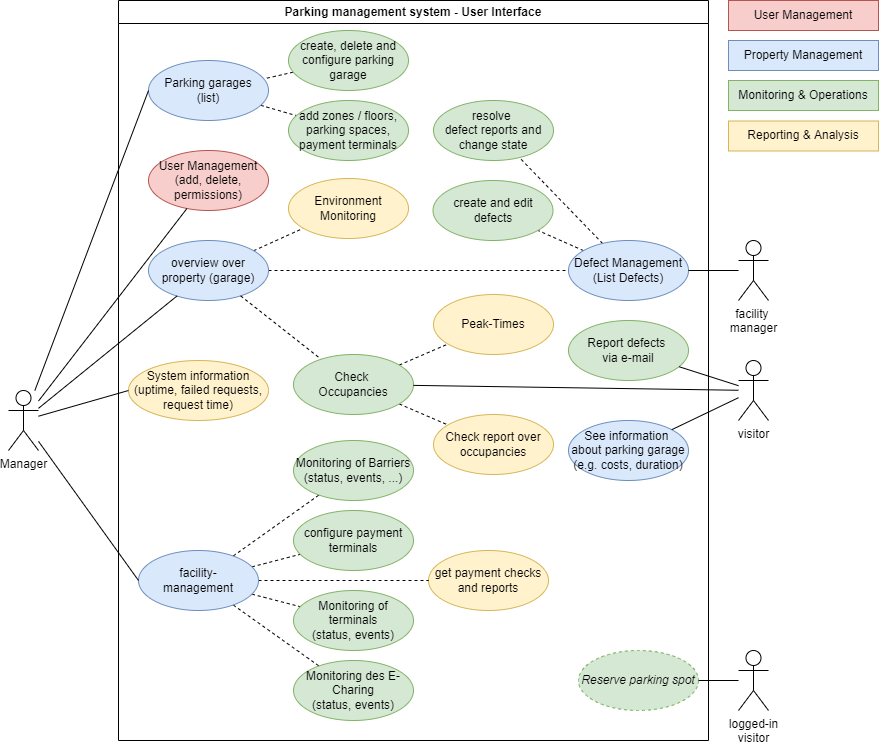

The diagram above was exported from draw.io. Its source (the exported page's mxGraphModel, read from the mxfile embedded in the PNG):
<mxGraphModel dx="1673" dy="-1419" grid="1" gridSize="10" guides="1" tooltips="1" connect="1" arrows="1" fold="1" page="1" pageScale="1" pageWidth="1169" pageHeight="827" math="0" shadow="0">
  <root>
    <mxCell id="0" />
    <mxCell id="1" parent="0" />
    <mxCell id="2" value="User Management&lt;br&gt;" style="rounded=0;whiteSpace=wrap;html=1;fillColor=#f8cecc;strokeColor=#b85450;" vertex="1" parent="1">
      <mxGeometry x="760" y="2540" width="150" height="30" as="geometry" />
    </mxCell>
    <mxCell id="3" value="Property Management" style="rounded=0;whiteSpace=wrap;html=1;fillColor=#dae8fc;strokeColor=#6c8ebf;" vertex="1" parent="1">
      <mxGeometry x="760" y="2580" width="150" height="30" as="geometry" />
    </mxCell>
    <mxCell id="4" value="Monitoring &amp;amp; Operations" style="rounded=0;whiteSpace=wrap;html=1;fillColor=#d5e8d4;strokeColor=#82b366;" vertex="1" parent="1">
      <mxGeometry x="760" y="2620" width="150" height="30" as="geometry" />
    </mxCell>
    <mxCell id="5" value="Reporting &amp;amp; Analysis" style="rounded=0;whiteSpace=wrap;html=1;fillColor=#fff2cc;strokeColor=#d6b656;" vertex="1" parent="1">
      <mxGeometry x="760" y="2660.5" width="150" height="30" as="geometry" />
    </mxCell>
    <mxCell id="6" value="Parking management system - User Interface" style="swimlane;whiteSpace=wrap;html=1;" vertex="1" parent="1">
      <mxGeometry x="150" y="2540" width="590" height="740" as="geometry" />
    </mxCell>
    <mxCell id="7" style="rounded=0;orthogonalLoop=1;jettySize=auto;html=1;dashed=1;endArrow=none;endFill=0;" edge="1" parent="6" source="11" target="9">
      <mxGeometry relative="1" as="geometry" />
    </mxCell>
    <mxCell id="8" style="edgeStyle=none;rounded=0;orthogonalLoop=1;jettySize=auto;html=1;dashed=1;endArrow=none;endFill=0;" edge="1" parent="6" source="9" target="10">
      <mxGeometry relative="1" as="geometry" />
    </mxCell>
    <mxCell id="9" value="Parking garages&lt;br&gt;(list)" style="ellipse;whiteSpace=wrap;html=1;fillColor=#dae8fc;strokeColor=#6c8ebf;" vertex="1" parent="6">
      <mxGeometry x="30" y="60" width="120" height="60" as="geometry" />
    </mxCell>
    <mxCell id="10" value="add zones / floors, parking spaces, payment terminals" style="ellipse;whiteSpace=wrap;html=1;fillColor=#d5e8d4;strokeColor=#82b366;" vertex="1" parent="6">
      <mxGeometry x="170" y="100" width="120" height="60" as="geometry" />
    </mxCell>
    <mxCell id="11" value="create, delete and configure parking garage" style="ellipse;whiteSpace=wrap;html=1;fillColor=#d5e8d4;strokeColor=#82b366;" vertex="1" parent="6">
      <mxGeometry x="170" y="30" width="120" height="60" as="geometry" />
    </mxCell>
    <mxCell id="12" style="edgeStyle=none;rounded=0;orthogonalLoop=1;jettySize=auto;html=1;dashed=1;endArrow=none;endFill=0;" edge="1" parent="6" source="14" target="15">
      <mxGeometry relative="1" as="geometry" />
    </mxCell>
    <mxCell id="13" style="edgeStyle=none;rounded=0;orthogonalLoop=1;jettySize=auto;html=1;endArrow=none;endFill=0;dashed=1;" edge="1" parent="6" source="14" target="41">
      <mxGeometry relative="1" as="geometry" />
    </mxCell>
    <mxCell id="14" value="Defect Management&lt;br&gt;(List Defects)" style="ellipse;whiteSpace=wrap;html=1;fillColor=#dae8fc;strokeColor=#6c8ebf;" vertex="1" parent="6">
      <mxGeometry x="450" y="240" width="120" height="60" as="geometry" />
    </mxCell>
    <mxCell id="15" value="resolve &lt;br&gt;defect reports and change state" style="ellipse;whiteSpace=wrap;html=1;fillColor=#d5e8d4;strokeColor=#82b366;" vertex="1" parent="6">
      <mxGeometry x="315" y="100" width="120" height="60" as="geometry" />
    </mxCell>
    <mxCell id="16" value="User Management (add, delete, permissions)" style="ellipse;whiteSpace=wrap;html=1;fillColor=#f8cecc;strokeColor=#b85450;" vertex="1" parent="6">
      <mxGeometry x="30" y="150" width="120" height="60" as="geometry" />
    </mxCell>
    <mxCell id="17" style="edgeStyle=none;rounded=0;orthogonalLoop=1;jettySize=auto;html=1;dashed=1;endArrow=none;endFill=0;" edge="1" parent="6" source="19" target="14">
      <mxGeometry relative="1" as="geometry">
        <mxPoint x="330.4273896907846" y="294.4256433814471" as="targetPoint" />
      </mxGeometry>
    </mxCell>
    <mxCell id="18" style="edgeStyle=none;rounded=0;orthogonalLoop=1;jettySize=auto;html=1;dashed=1;endArrow=none;endFill=0;" edge="1" parent="6" source="19" target="30">
      <mxGeometry relative="1" as="geometry" />
    </mxCell>
    <mxCell id="19" value="overview over&lt;br&gt;property (garage)" style="ellipse;whiteSpace=wrap;html=1;fillColor=#dae8fc;strokeColor=#6c8ebf;" vertex="1" parent="6">
      <mxGeometry x="30" y="240" width="120" height="60" as="geometry" />
    </mxCell>
    <mxCell id="20" style="edgeStyle=none;rounded=0;orthogonalLoop=1;jettySize=auto;html=1;endArrow=none;endFill=0;dashed=1;" edge="1" parent="6" source="19" target="26">
      <mxGeometry relative="1" as="geometry">
        <mxPoint x="139.8671094713966" y="388.0044296842866" as="sourcePoint" />
      </mxGeometry>
    </mxCell>
    <mxCell id="21" style="edgeStyle=none;rounded=0;orthogonalLoop=1;jettySize=auto;html=1;dashed=1;endArrow=none;endFill=0;" edge="1" parent="6" source="35" target="23">
      <mxGeometry relative="1" as="geometry">
        <mxPoint x="138.05160304442234" y="565.9863690071334" as="sourcePoint" />
      </mxGeometry>
    </mxCell>
    <mxCell id="22" style="edgeStyle=none;rounded=0;orthogonalLoop=1;jettySize=auto;html=1;dashed=1;fontSize=9;startArrow=none;startFill=0;endArrow=none;endFill=0;" edge="1" parent="6" source="35" target="37">
      <mxGeometry relative="1" as="geometry">
        <mxPoint x="138.05160304442234" y="594.0136309928662" as="sourcePoint" />
      </mxGeometry>
    </mxCell>
    <mxCell id="23" value="configure payment terminals" style="ellipse;whiteSpace=wrap;html=1;fillColor=#d5e8d4;strokeColor=#82b366;" vertex="1" parent="6">
      <mxGeometry x="175" y="510" width="120" height="60" as="geometry" />
    </mxCell>
    <mxCell id="24" style="edgeStyle=none;rounded=0;orthogonalLoop=1;jettySize=auto;html=1;dashed=1;endArrow=none;endFill=0;" edge="1" parent="6" source="26" target="27">
      <mxGeometry relative="1" as="geometry" />
    </mxCell>
    <mxCell id="25" style="edgeStyle=none;rounded=0;orthogonalLoop=1;jettySize=auto;html=1;dashed=1;endArrow=none;endFill=0;" edge="1" parent="6" source="26" target="33">
      <mxGeometry relative="1" as="geometry" />
    </mxCell>
    <mxCell id="26" value="Check &lt;br&gt;Occupancies" style="ellipse;whiteSpace=wrap;html=1;fillColor=#d5e8d4;strokeColor=#82b366;" vertex="1" parent="6">
      <mxGeometry x="175" y="354" width="120" height="60" as="geometry" />
    </mxCell>
    <mxCell id="27" value="Check report over occupancies" style="ellipse;whiteSpace=wrap;html=1;fillColor=#fff2cc;strokeColor=#d6b656;" vertex="1" parent="6">
      <mxGeometry x="315" y="414" width="120" height="60" as="geometry" />
    </mxCell>
    <mxCell id="28" value="get payment checks and reports" style="ellipse;whiteSpace=wrap;html=1;fillColor=#fff2cc;strokeColor=#d6b656;" vertex="1" parent="6">
      <mxGeometry x="310" y="550" width="120" height="60" as="geometry" />
    </mxCell>
    <mxCell id="29" style="edgeStyle=none;rounded=0;orthogonalLoop=1;jettySize=auto;html=1;dashed=1;endArrow=none;endFill=0;" edge="1" parent="6" source="35" target="28">
      <mxGeometry relative="1" as="geometry">
        <mxPoint x="145" y="580" as="sourcePoint" />
      </mxGeometry>
    </mxCell>
    <mxCell id="30" value="Environment Monitoring" style="ellipse;whiteSpace=wrap;html=1;fillColor=#fff2cc;strokeColor=#d6b656;" vertex="1" parent="6">
      <mxGeometry x="170" y="178" width="120" height="60" as="geometry" />
    </mxCell>
    <mxCell id="31" style="edgeStyle=none;rounded=0;orthogonalLoop=1;jettySize=auto;html=1;dashed=1;endArrow=none;endFill=0;" edge="1" parent="6" source="35" target="32">
      <mxGeometry relative="1" as="geometry">
        <mxPoint x="145" y="690" as="sourcePoint" />
      </mxGeometry>
    </mxCell>
    <mxCell id="32" value="Monitoring des E-Charing&lt;br&gt;(status, events)" style="ellipse;whiteSpace=wrap;html=1;fillColor=#d5e8d4;strokeColor=#82b366;" vertex="1" parent="6">
      <mxGeometry x="175" y="660" width="120" height="60" as="geometry" />
    </mxCell>
    <mxCell id="33" value="Peak-Times" style="ellipse;whiteSpace=wrap;html=1;fillColor=#fff2cc;strokeColor=#d6b656;" vertex="1" parent="6">
      <mxGeometry x="315" y="294" width="120" height="60" as="geometry" />
    </mxCell>
    <mxCell id="34" style="rounded=0;orthogonalLoop=1;jettySize=auto;html=1;fontSize=9;startArrow=none;startFill=0;endArrow=none;endFill=0;dashed=1;" edge="1" parent="6" source="35" target="36">
      <mxGeometry relative="1" as="geometry" />
    </mxCell>
    <mxCell id="35" value="facility-&lt;br&gt;management" style="ellipse;whiteSpace=wrap;html=1;fillColor=#dae8fc;strokeColor=#6c8ebf;" vertex="1" parent="6">
      <mxGeometry x="20" y="550" width="120" height="60" as="geometry" />
    </mxCell>
    <mxCell id="36" value="Monitoring of Barriers&lt;br&gt;(status, events, ...)" style="ellipse;whiteSpace=wrap;html=1;fillColor=#d5e8d4;strokeColor=#82b366;" vertex="1" parent="6">
      <mxGeometry x="175" y="440" width="120" height="60" as="geometry" />
    </mxCell>
    <mxCell id="37" value="Monitoring of terminals&lt;br&gt;(status, events)" style="ellipse;whiteSpace=wrap;html=1;fillColor=#d5e8d4;strokeColor=#82b366;" vertex="1" parent="6">
      <mxGeometry x="175" y="590" width="120" height="60" as="geometry" />
    </mxCell>
    <mxCell id="38" value="See information &lt;br&gt;about parking garage (e.g. costs, duration)" style="ellipse;whiteSpace=wrap;html=1;fillColor=#dae8fc;strokeColor=#6c8ebf;" vertex="1" parent="6">
      <mxGeometry x="450" y="420" width="120" height="60" as="geometry" />
    </mxCell>
    <mxCell id="39" value="&lt;i&gt;Reserve parking spot&lt;/i&gt;" style="ellipse;whiteSpace=wrap;html=1;fillColor=#d5e8d4;strokeColor=#82b366;dashed=1;" vertex="1" parent="6">
      <mxGeometry x="460" y="650" width="120" height="60" as="geometry" />
    </mxCell>
    <mxCell id="40" value="Report defects &lt;br&gt;via e-mail" style="ellipse;whiteSpace=wrap;html=1;fillColor=#d5e8d4;strokeColor=#82b366;" vertex="1" parent="6">
      <mxGeometry x="450" y="320" width="120" height="60" as="geometry" />
    </mxCell>
    <mxCell id="41" value="create and edit defects" style="ellipse;whiteSpace=wrap;html=1;fillColor=#d5e8d4;strokeColor=#82b366;" vertex="1" parent="6">
      <mxGeometry x="314.5" y="180" width="120" height="60" as="geometry" />
    </mxCell>
    <mxCell id="42" value="System information&lt;br&gt;(uptime, failed requests, request time)" style="ellipse;whiteSpace=wrap;html=1;fillColor=#fff2cc;strokeColor=#d6b656;" vertex="1" parent="6">
      <mxGeometry x="10" y="360" width="140" height="60" as="geometry" />
    </mxCell>
    <mxCell id="43" style="rounded=0;orthogonalLoop=1;jettySize=auto;html=1;entryX=0;entryY=0.5;entryDx=0;entryDy=0;endArrow=none;endFill=0;" edge="1" source="48" target="9" parent="1">
      <mxGeometry relative="1" as="geometry" />
    </mxCell>
    <mxCell id="44" style="edgeStyle=none;rounded=0;orthogonalLoop=1;jettySize=auto;html=1;endArrow=none;endFill=0;" edge="1" source="48" target="16" parent="1">
      <mxGeometry relative="1" as="geometry" />
    </mxCell>
    <mxCell id="45" style="edgeStyle=none;rounded=0;orthogonalLoop=1;jettySize=auto;html=1;endArrow=none;endFill=0;" edge="1" source="48" target="19" parent="1">
      <mxGeometry relative="1" as="geometry" />
    </mxCell>
    <mxCell id="46" style="rounded=0;orthogonalLoop=1;jettySize=auto;html=1;fontSize=9;endArrow=none;endFill=0;entryX=0;entryY=0.5;entryDx=0;entryDy=0;" edge="1" source="48" target="35" parent="1">
      <mxGeometry relative="1" as="geometry" />
    </mxCell>
    <mxCell id="47" style="edgeStyle=none;rounded=0;orthogonalLoop=1;jettySize=auto;html=1;endArrow=none;endFill=0;entryX=0;entryY=0.5;entryDx=0;entryDy=0;" edge="1" source="48" target="42" parent="1">
      <mxGeometry relative="1" as="geometry" />
    </mxCell>
    <mxCell id="48" value="Manager" style="shape=umlActor;verticalLabelPosition=bottom;verticalAlign=top;html=1;outlineConnect=0;" vertex="1" parent="1">
      <mxGeometry x="40" y="2930" width="30" height="60" as="geometry" />
    </mxCell>
    <mxCell id="49" style="edgeStyle=none;rounded=0;orthogonalLoop=1;jettySize=auto;html=1;endArrow=none;endFill=0;" edge="1" source="50" target="14" parent="1">
      <mxGeometry relative="1" as="geometry" />
    </mxCell>
    <mxCell id="50" value="facility &lt;br&gt;manager" style="shape=umlActor;verticalLabelPosition=bottom;verticalAlign=top;html=1;outlineConnect=0;" vertex="1" parent="1">
      <mxGeometry x="770" y="2780" width="30" height="60" as="geometry" />
    </mxCell>
    <mxCell id="51" style="edgeStyle=none;rounded=0;orthogonalLoop=1;jettySize=auto;html=1;fontSize=11;startArrow=none;startFill=0;endArrow=none;endFill=0;" edge="1" source="54" target="26" parent="1">
      <mxGeometry relative="1" as="geometry" />
    </mxCell>
    <mxCell id="52" style="edgeStyle=none;rounded=0;orthogonalLoop=1;jettySize=auto;html=1;fontSize=11;startArrow=none;startFill=0;endArrow=none;endFill=0;" edge="1" source="54" target="38" parent="1">
      <mxGeometry relative="1" as="geometry" />
    </mxCell>
    <mxCell id="53" style="edgeStyle=none;rounded=0;orthogonalLoop=1;jettySize=auto;html=1;endArrow=none;endFill=0;" edge="1" source="54" target="40" parent="1">
      <mxGeometry relative="1" as="geometry" />
    </mxCell>
    <mxCell id="54" value="visitor" style="shape=umlActor;verticalLabelPosition=bottom;verticalAlign=top;html=1;outlineConnect=0;" vertex="1" parent="1">
      <mxGeometry x="770" y="2900" width="30" height="60" as="geometry" />
    </mxCell>
    <mxCell id="55" style="rounded=0;orthogonalLoop=1;jettySize=auto;html=1;endArrow=none;endFill=0;" edge="1" source="56" target="39" parent="1">
      <mxGeometry relative="1" as="geometry" />
    </mxCell>
    <mxCell id="56" value="logged-in&lt;br&gt;visitor" style="shape=umlActor;verticalLabelPosition=bottom;verticalAlign=top;html=1;outlineConnect=0;" vertex="1" parent="1">
      <mxGeometry x="770" y="3190" width="30" height="60" as="geometry" />
    </mxCell>
  </root>
</mxGraphModel>